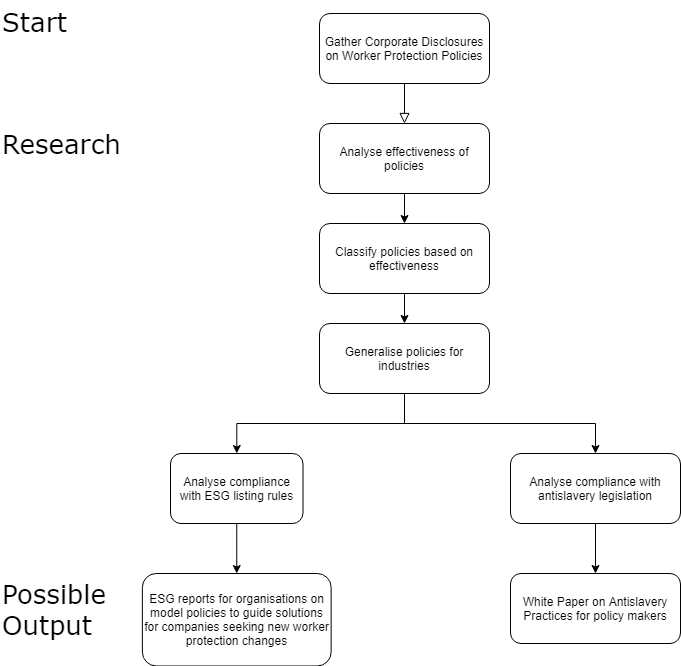

The diagram above was exported from draw.io. Its source (the exported page's mxGraphModel, read from the mxfile embedded in the PNG):
<mxGraphModel dx="1422" dy="804" grid="1" gridSize="10" guides="1" tooltips="1" connect="1" arrows="1" fold="1" page="1" pageScale="1" pageWidth="827" pageHeight="1169" math="0" shadow="0">
  <root>
    <mxCell id="WIyWlLk6GJQsqaUBKTNV-0" />
    <mxCell id="WIyWlLk6GJQsqaUBKTNV-1" parent="WIyWlLk6GJQsqaUBKTNV-0" />
    <mxCell id="WIyWlLk6GJQsqaUBKTNV-2" value="" style="rounded=0;html=1;jettySize=auto;orthogonalLoop=1;fontSize=11;endArrow=block;endFill=0;endSize=8;strokeWidth=1;shadow=0;labelBackgroundColor=none;edgeStyle=orthogonalEdgeStyle;entryX=0.5;entryY=0;entryDx=0;entryDy=0;" parent="WIyWlLk6GJQsqaUBKTNV-1" source="WIyWlLk6GJQsqaUBKTNV-3" target="5eM2bL5UXYDsiVkOI-E2-2" edge="1">
      <mxGeometry relative="1" as="geometry">
        <mxPoint x="375" y="180" as="targetPoint" />
      </mxGeometry>
    </mxCell>
    <mxCell id="WIyWlLk6GJQsqaUBKTNV-3" value="Gather Corporate Disclosures on Worker Protection Policies" style="rounded=1;whiteSpace=wrap;html=1;fontSize=12;glass=0;strokeWidth=1;shadow=0;" parent="WIyWlLk6GJQsqaUBKTNV-1" vertex="1">
      <mxGeometry x="329" y="50" width="170" height="70" as="geometry" />
    </mxCell>
    <mxCell id="5eM2bL5UXYDsiVkOI-E2-12" style="edgeStyle=orthogonalEdgeStyle;rounded=0;orthogonalLoop=1;jettySize=auto;html=1;exitX=0.5;exitY=1;exitDx=0;exitDy=0;" edge="1" parent="WIyWlLk6GJQsqaUBKTNV-1" source="5eM2bL5UXYDsiVkOI-E2-2" target="5eM2bL5UXYDsiVkOI-E2-3">
      <mxGeometry relative="1" as="geometry" />
    </mxCell>
    <mxCell id="5eM2bL5UXYDsiVkOI-E2-2" value="Analyse effectiveness of policies" style="rounded=1;whiteSpace=wrap;html=1;fontSize=12;glass=0;strokeWidth=1;shadow=0;" vertex="1" parent="WIyWlLk6GJQsqaUBKTNV-1">
      <mxGeometry x="329" y="160" width="170" height="70" as="geometry" />
    </mxCell>
    <mxCell id="5eM2bL5UXYDsiVkOI-E2-13" style="edgeStyle=orthogonalEdgeStyle;rounded=0;orthogonalLoop=1;jettySize=auto;html=1;exitX=0.5;exitY=1;exitDx=0;exitDy=0;entryX=0.5;entryY=0;entryDx=0;entryDy=0;" edge="1" parent="WIyWlLk6GJQsqaUBKTNV-1" source="5eM2bL5UXYDsiVkOI-E2-3" target="5eM2bL5UXYDsiVkOI-E2-4">
      <mxGeometry relative="1" as="geometry" />
    </mxCell>
    <mxCell id="5eM2bL5UXYDsiVkOI-E2-3" value="Classify policies based on effectiveness" style="rounded=1;whiteSpace=wrap;html=1;fontSize=12;glass=0;strokeWidth=1;shadow=0;" vertex="1" parent="WIyWlLk6GJQsqaUBKTNV-1">
      <mxGeometry x="329" y="260" width="170" height="70" as="geometry" />
    </mxCell>
    <mxCell id="5eM2bL5UXYDsiVkOI-E2-14" style="edgeStyle=orthogonalEdgeStyle;rounded=0;orthogonalLoop=1;jettySize=auto;html=1;exitX=0.5;exitY=1;exitDx=0;exitDy=0;" edge="1" parent="WIyWlLk6GJQsqaUBKTNV-1" source="5eM2bL5UXYDsiVkOI-E2-4" target="5eM2bL5UXYDsiVkOI-E2-5">
      <mxGeometry relative="1" as="geometry" />
    </mxCell>
    <mxCell id="5eM2bL5UXYDsiVkOI-E2-15" style="edgeStyle=orthogonalEdgeStyle;rounded=0;orthogonalLoop=1;jettySize=auto;html=1;exitX=0.5;exitY=1;exitDx=0;exitDy=0;entryX=0.5;entryY=0;entryDx=0;entryDy=0;" edge="1" parent="WIyWlLk6GJQsqaUBKTNV-1" source="5eM2bL5UXYDsiVkOI-E2-4" target="5eM2bL5UXYDsiVkOI-E2-11">
      <mxGeometry relative="1" as="geometry" />
    </mxCell>
    <mxCell id="5eM2bL5UXYDsiVkOI-E2-4" value="Generalise policies for industries" style="rounded=1;whiteSpace=wrap;html=1;fontSize=12;glass=0;strokeWidth=1;shadow=0;" vertex="1" parent="WIyWlLk6GJQsqaUBKTNV-1">
      <mxGeometry x="329" y="360" width="170" height="70" as="geometry" />
    </mxCell>
    <mxCell id="5eM2bL5UXYDsiVkOI-E2-17" style="edgeStyle=orthogonalEdgeStyle;rounded=0;orthogonalLoop=1;jettySize=auto;html=1;exitX=0.5;exitY=1;exitDx=0;exitDy=0;entryX=0.5;entryY=0;entryDx=0;entryDy=0;" edge="1" parent="WIyWlLk6GJQsqaUBKTNV-1" source="5eM2bL5UXYDsiVkOI-E2-5" target="5eM2bL5UXYDsiVkOI-E2-7">
      <mxGeometry relative="1" as="geometry" />
    </mxCell>
    <mxCell id="5eM2bL5UXYDsiVkOI-E2-5" value="Analyse compliance with ESG listing rules" style="rounded=1;whiteSpace=wrap;html=1;fontSize=12;glass=0;strokeWidth=1;shadow=0;" vertex="1" parent="WIyWlLk6GJQsqaUBKTNV-1">
      <mxGeometry x="180" y="490" width="132.5" height="70" as="geometry" />
    </mxCell>
    <mxCell id="5eM2bL5UXYDsiVkOI-E2-7" value="ESG reports for organisations on model policies to guide solutions for companies seeking new worker protection changes" style="rounded=1;whiteSpace=wrap;html=1;fontSize=12;glass=0;strokeWidth=1;shadow=0;" vertex="1" parent="WIyWlLk6GJQsqaUBKTNV-1">
      <mxGeometry x="151.88" y="610" width="188.75" height="92.5" as="geometry" />
    </mxCell>
    <mxCell id="5eM2bL5UXYDsiVkOI-E2-8" value="White Paper on Antislavery Practices for policy makers" style="rounded=1;whiteSpace=wrap;html=1;fontSize=12;glass=0;strokeWidth=1;shadow=0;" vertex="1" parent="WIyWlLk6GJQsqaUBKTNV-1">
      <mxGeometry x="520" y="610" width="170" height="70" as="geometry" />
    </mxCell>
    <mxCell id="5eM2bL5UXYDsiVkOI-E2-16" style="edgeStyle=orthogonalEdgeStyle;rounded=0;orthogonalLoop=1;jettySize=auto;html=1;exitX=0.5;exitY=1;exitDx=0;exitDy=0;entryX=0.5;entryY=0;entryDx=0;entryDy=0;" edge="1" parent="WIyWlLk6GJQsqaUBKTNV-1" source="5eM2bL5UXYDsiVkOI-E2-11" target="5eM2bL5UXYDsiVkOI-E2-8">
      <mxGeometry relative="1" as="geometry" />
    </mxCell>
    <mxCell id="5eM2bL5UXYDsiVkOI-E2-11" value="Analyse compliance with antislavery legislation" style="rounded=1;whiteSpace=wrap;html=1;fontSize=12;glass=0;strokeWidth=1;shadow=0;" vertex="1" parent="WIyWlLk6GJQsqaUBKTNV-1">
      <mxGeometry x="520" y="490" width="170" height="70" as="geometry" />
    </mxCell>
    <mxCell id="5eM2bL5UXYDsiVkOI-E2-18" value="Start" style="text;html=1;align=left;verticalAlign=middle;resizable=0;points=[];autosize=1;fontFamily=Verdana;fontSize=26;" vertex="1" parent="WIyWlLk6GJQsqaUBKTNV-1">
      <mxGeometry x="10.000000000000002" y="37.5" width="80" height="40" as="geometry" />
    </mxCell>
    <mxCell id="5eM2bL5UXYDsiVkOI-E2-19" value="Research" style="text;html=1;align=left;verticalAlign=middle;resizable=0;points=[];autosize=1;fontFamily=Verdana;fontSize=26;" vertex="1" parent="WIyWlLk6GJQsqaUBKTNV-1">
      <mxGeometry x="9.999999999999998" y="160" width="130" height="40" as="geometry" />
    </mxCell>
    <mxCell id="5eM2bL5UXYDsiVkOI-E2-20" value="Possible &lt;br&gt;Output" style="text;html=1;align=left;verticalAlign=middle;resizable=0;points=[];autosize=1;fontFamily=Verdana;fontSize=26;" vertex="1" parent="WIyWlLk6GJQsqaUBKTNV-1">
      <mxGeometry x="10" y="610" width="120" height="70" as="geometry" />
    </mxCell>
  </root>
</mxGraphModel>